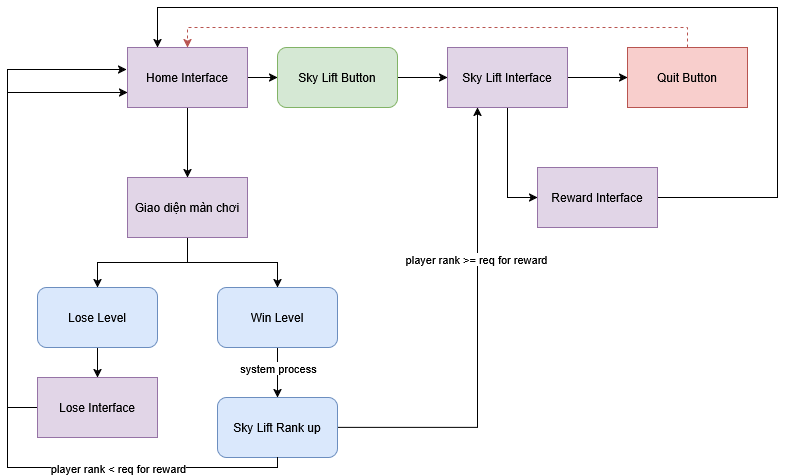

The diagram above was exported from draw.io. Its source (the exported page's mxGraphModel, read from the mxfile embedded in the PNG):
<mxGraphModel dx="1398" dy="968" grid="1" gridSize="10" guides="1" tooltips="1" connect="1" arrows="1" fold="1" page="1" pageScale="1" pageWidth="850" pageHeight="1100" math="0" shadow="0">
  <root>
    <mxCell id="0" />
    <mxCell id="1" parent="0" />
    <mxCell id="e7CZf9IPH2DcUfluQzxC-3" edge="1" parent="1" source="e7CZf9IPH2DcUfluQzxC-1" style="edgeStyle=orthogonalEdgeStyle;rounded=0;orthogonalLoop=1;jettySize=auto;html=1;" target="e7CZf9IPH2DcUfluQzxC-2" value="">
      <mxGeometry relative="1" as="geometry" />
    </mxCell>
    <mxCell id="e7CZf9IPH2DcUfluQzxC-10" edge="1" parent="1" source="e7CZf9IPH2DcUfluQzxC-1" style="edgeStyle=orthogonalEdgeStyle;rounded=0;orthogonalLoop=1;jettySize=auto;html=1;" target="e7CZf9IPH2DcUfluQzxC-9" value="">
      <mxGeometry relative="1" as="geometry" />
    </mxCell>
    <mxCell id="e7CZf9IPH2DcUfluQzxC-1" parent="1" style="rounded=0;whiteSpace=wrap;html=1;fillColor=#e1d5e7;strokeColor=#9673a6;" value="Home Interface" vertex="1">
      <mxGeometry height="60" width="120" x="160" y="320" as="geometry" />
    </mxCell>
    <mxCell id="e7CZf9IPH2DcUfluQzxC-8" edge="1" parent="1" source="e7CZf9IPH2DcUfluQzxC-2" style="edgeStyle=orthogonalEdgeStyle;rounded=0;orthogonalLoop=1;jettySize=auto;html=1;" target="e7CZf9IPH2DcUfluQzxC-7" value="">
      <mxGeometry relative="1" as="geometry" />
    </mxCell>
    <mxCell id="e7CZf9IPH2DcUfluQzxC-2" parent="1" style="rounded=1;whiteSpace=wrap;html=1;fillColor=#d5e8d4;strokeColor=#82b366;" value="&lt;div&gt;Sky Lift Button&lt;/div&gt;" vertex="1">
      <mxGeometry height="60" width="120" x="310" y="320" as="geometry" />
    </mxCell>
    <mxCell id="e7CZf9IPH2DcUfluQzxC-12" edge="1" parent="1" source="e7CZf9IPH2DcUfluQzxC-7" style="edgeStyle=orthogonalEdgeStyle;rounded=0;orthogonalLoop=1;jettySize=auto;html=1;" target="e7CZf9IPH2DcUfluQzxC-11" value="">
      <mxGeometry relative="1" as="geometry" />
    </mxCell>
    <mxCell id="e7CZf9IPH2DcUfluQzxC-33" edge="1" parent="1" source="e7CZf9IPH2DcUfluQzxC-7" style="edgeStyle=orthogonalEdgeStyle;rounded=0;orthogonalLoop=1;jettySize=auto;html=1;entryX=0;entryY=0.5;entryDx=0;entryDy=0;" target="e7CZf9IPH2DcUfluQzxC-32">
      <mxGeometry relative="1" as="geometry" />
    </mxCell>
    <mxCell id="e7CZf9IPH2DcUfluQzxC-7" parent="1" style="rounded=0;whiteSpace=wrap;html=1;fillColor=#e1d5e7;strokeColor=#9673a6;" value="Sky Lift Interface" vertex="1">
      <mxGeometry height="60" width="120" x="480" y="320" as="geometry" />
    </mxCell>
    <mxCell id="e7CZf9IPH2DcUfluQzxC-16" edge="1" parent="1" source="e7CZf9IPH2DcUfluQzxC-9" style="edgeStyle=orthogonalEdgeStyle;rounded=0;orthogonalLoop=1;jettySize=auto;html=1;" target="e7CZf9IPH2DcUfluQzxC-14">
      <mxGeometry relative="1" as="geometry" />
    </mxCell>
    <mxCell id="e7CZf9IPH2DcUfluQzxC-17" edge="1" parent="1" source="e7CZf9IPH2DcUfluQzxC-9" style="edgeStyle=orthogonalEdgeStyle;rounded=0;orthogonalLoop=1;jettySize=auto;html=1;" target="e7CZf9IPH2DcUfluQzxC-15">
      <mxGeometry relative="1" as="geometry" />
    </mxCell>
    <mxCell id="e7CZf9IPH2DcUfluQzxC-9" parent="1" style="rounded=0;whiteSpace=wrap;html=1;fillColor=#e1d5e7;strokeColor=#9673a6;" value="Giao diện màn chơi" vertex="1">
      <mxGeometry height="60" width="120" x="160" y="450" as="geometry" />
    </mxCell>
    <mxCell id="e7CZf9IPH2DcUfluQzxC-13" edge="1" parent="1" source="e7CZf9IPH2DcUfluQzxC-11" style="edgeStyle=orthogonalEdgeStyle;rounded=0;orthogonalLoop=1;jettySize=auto;html=1;entryX=0.5;entryY=0;entryDx=0;entryDy=0;dashed=1;fillColor=#f8cecc;strokeColor=#b85450;" target="e7CZf9IPH2DcUfluQzxC-1">
      <mxGeometry relative="1" as="geometry">
        <Array as="points">
          <mxPoint x="720" y="300" />
          <mxPoint x="220" y="300" />
        </Array>
      </mxGeometry>
    </mxCell>
    <mxCell id="e7CZf9IPH2DcUfluQzxC-11" parent="1" style="rounded=0;whiteSpace=wrap;html=1;fillColor=#f8cecc;strokeColor=#b85450;" value="Quit Button" vertex="1">
      <mxGeometry height="60" width="120" x="660" y="320" as="geometry" />
    </mxCell>
    <mxCell id="e7CZf9IPH2DcUfluQzxC-21" edge="1" parent="1" source="e7CZf9IPH2DcUfluQzxC-14" style="edgeStyle=orthogonalEdgeStyle;rounded=0;orthogonalLoop=1;jettySize=auto;html=1;" target="e7CZf9IPH2DcUfluQzxC-18" value="">
      <mxGeometry relative="1" as="geometry" />
    </mxCell>
    <mxCell id="e7CZf9IPH2DcUfluQzxC-14" parent="1" style="rounded=1;whiteSpace=wrap;html=1;fillColor=#dae8fc;strokeColor=#6c8ebf;" value="Lose Level" vertex="1">
      <mxGeometry height="60" width="120" x="70" y="560" as="geometry" />
    </mxCell>
    <mxCell id="e7CZf9IPH2DcUfluQzxC-25" edge="1" parent="1" source="e7CZf9IPH2DcUfluQzxC-15" style="edgeStyle=orthogonalEdgeStyle;rounded=0;orthogonalLoop=1;jettySize=auto;html=1;" target="e7CZf9IPH2DcUfluQzxC-23" value="">
      <mxGeometry relative="1" as="geometry" />
    </mxCell>
    <mxCell id="e7CZf9IPH2DcUfluQzxC-26" connectable="0" parent="e7CZf9IPH2DcUfluQzxC-25" style="edgeLabel;html=1;align=center;verticalAlign=middle;resizable=0;points=[];" value="system process" vertex="1">
      <mxGeometry relative="1" x="0.36" y="4" as="geometry">
        <mxPoint x="-4" y="-14" as="offset" />
      </mxGeometry>
    </mxCell>
    <mxCell id="e7CZf9IPH2DcUfluQzxC-15" parent="1" style="rounded=1;whiteSpace=wrap;html=1;fillColor=#dae8fc;strokeColor=#6c8ebf;" value="Win Level" vertex="1">
      <mxGeometry height="60" width="120" x="250" y="560" as="geometry" />
    </mxCell>
    <mxCell id="e7CZf9IPH2DcUfluQzxC-22" edge="1" parent="1" source="e7CZf9IPH2DcUfluQzxC-18" style="edgeStyle=orthogonalEdgeStyle;rounded=0;orthogonalLoop=1;jettySize=auto;html=1;entryX=0;entryY=0.75;entryDx=0;entryDy=0;" target="e7CZf9IPH2DcUfluQzxC-1">
      <mxGeometry relative="1" as="geometry">
        <Array as="points">
          <mxPoint x="40" y="680" />
          <mxPoint x="40" y="365" />
        </Array>
      </mxGeometry>
    </mxCell>
    <mxCell id="e7CZf9IPH2DcUfluQzxC-18" parent="1" style="rounded=0;whiteSpace=wrap;html=1;fillColor=#e1d5e7;strokeColor=#9673a6;" value="Lose Interface" vertex="1">
      <mxGeometry height="60" width="120" x="70" y="650" as="geometry" />
    </mxCell>
    <mxCell id="e7CZf9IPH2DcUfluQzxC-29" edge="1" parent="1" source="e7CZf9IPH2DcUfluQzxC-23" style="edgeStyle=orthogonalEdgeStyle;rounded=0;orthogonalLoop=1;jettySize=auto;html=1;entryX=0.25;entryY=1;entryDx=0;entryDy=0;" target="e7CZf9IPH2DcUfluQzxC-7">
      <mxGeometry relative="1" as="geometry" />
    </mxCell>
    <mxCell id="e7CZf9IPH2DcUfluQzxC-30" connectable="0" parent="e7CZf9IPH2DcUfluQzxC-29" style="edgeLabel;html=1;align=center;verticalAlign=middle;resizable=0;points=[];" value="player rank &amp;gt;= req for reward" vertex="1">
      <mxGeometry relative="1" x="0.3435" y="2" as="geometry">
        <mxPoint as="offset" />
      </mxGeometry>
    </mxCell>
    <mxCell id="e7CZf9IPH2DcUfluQzxC-23" parent="1" style="rounded=1;whiteSpace=wrap;html=1;fillColor=#dae8fc;strokeColor=#6c8ebf;" value="Sky Lift Rank up" vertex="1">
      <mxGeometry height="60" width="120" x="250" y="670" as="geometry" />
    </mxCell>
    <mxCell id="e7CZf9IPH2DcUfluQzxC-27" edge="1" parent="1" source="e7CZf9IPH2DcUfluQzxC-23" style="edgeStyle=orthogonalEdgeStyle;rounded=0;orthogonalLoop=1;jettySize=auto;html=1;entryX=-0.008;entryY=0.367;entryDx=0;entryDy=0;entryPerimeter=0;" target="e7CZf9IPH2DcUfluQzxC-1">
      <mxGeometry relative="1" as="geometry">
        <Array as="points">
          <mxPoint x="310" y="740" />
          <mxPoint x="40" y="740" />
          <mxPoint x="40" y="342" />
        </Array>
      </mxGeometry>
    </mxCell>
    <mxCell id="e7CZf9IPH2DcUfluQzxC-28" connectable="0" parent="e7CZf9IPH2DcUfluQzxC-27" style="edgeLabel;html=1;align=center;verticalAlign=middle;resizable=0;points=[];" value="player rank &amp;lt; req for reward" vertex="1">
      <mxGeometry relative="1" x="-0.4354" y="2" as="geometry">
        <mxPoint x="55" y="-2" as="offset" />
      </mxGeometry>
    </mxCell>
    <mxCell id="e7CZf9IPH2DcUfluQzxC-34" edge="1" parent="1" source="e7CZf9IPH2DcUfluQzxC-32" style="edgeStyle=orthogonalEdgeStyle;rounded=0;orthogonalLoop=1;jettySize=auto;html=1;entryX=0.25;entryY=0;entryDx=0;entryDy=0;" target="e7CZf9IPH2DcUfluQzxC-1">
      <mxGeometry relative="1" as="geometry">
        <Array as="points">
          <mxPoint x="810" y="470" />
          <mxPoint x="810" y="280" />
          <mxPoint x="190" y="280" />
        </Array>
      </mxGeometry>
    </mxCell>
    <mxCell id="e7CZf9IPH2DcUfluQzxC-32" parent="1" style="rounded=0;whiteSpace=wrap;html=1;fillColor=#e1d5e7;strokeColor=#9673a6;" value="Reward Interface" vertex="1">
      <mxGeometry height="60" width="120" x="570" y="440" as="geometry" />
    </mxCell>
  </root>
</mxGraphModel>